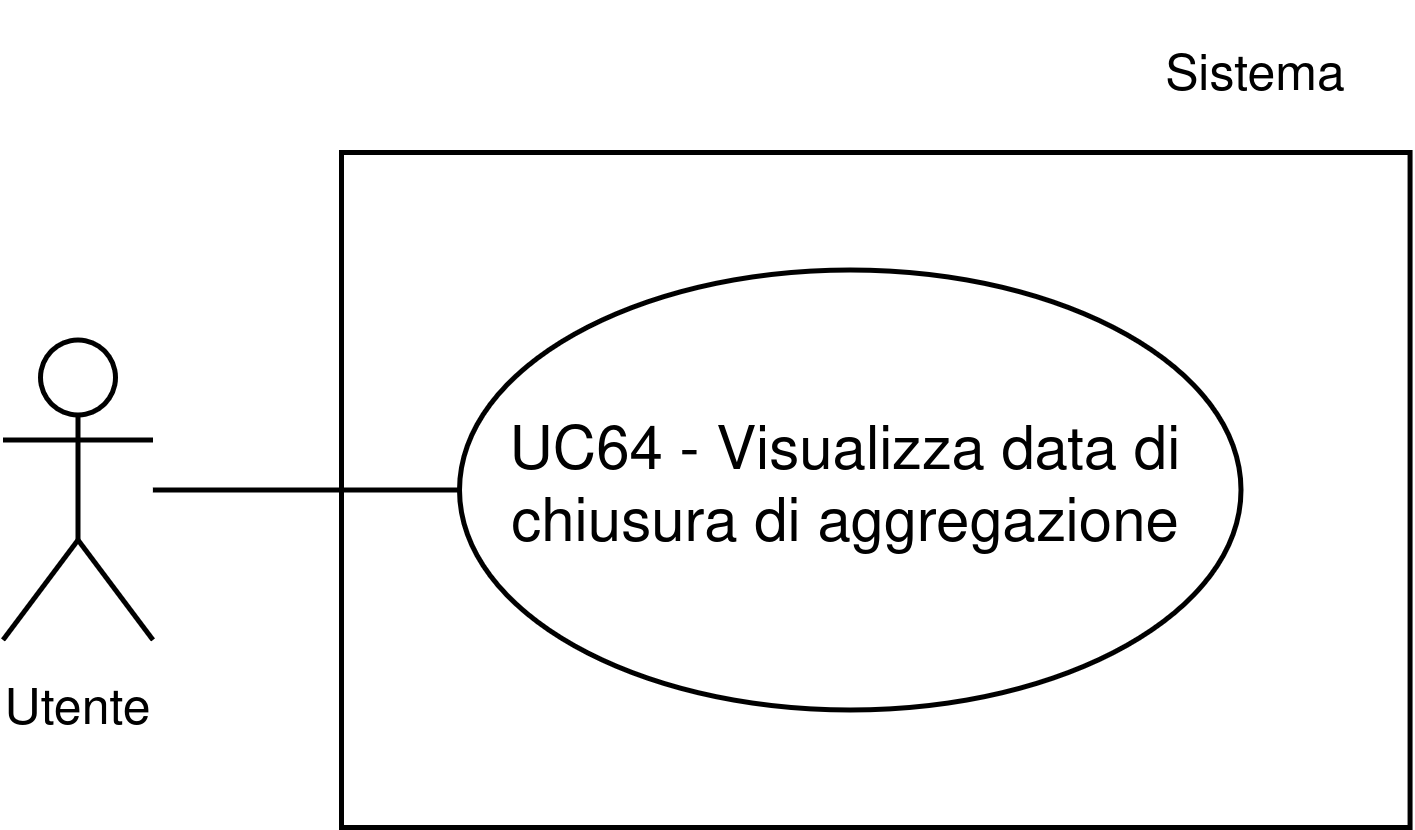

The diagram above was exported from draw.io. Its source (the exported page's mxGraphModel, read from the mxfile embedded in the PNG):
<mxGraphModel dx="1901" dy="1855" grid="1" gridSize="10" guides="1" tooltips="1" connect="1" arrows="1" fold="1" page="1" pageScale="1" pageWidth="1169" pageHeight="827" math="0" shadow="0">
  <root>
    <mxCell id="0" />
    <mxCell id="1" parent="0" />
    <mxCell id="2" parent="1" style="whiteSpace=wrap;html=1;" value="" vertex="1">
      <mxGeometry height="135" width="213.71" x="539.7999999999998" y="10130" as="geometry" />
    </mxCell>
    <mxCell id="3" parent="1" style="ellipse;whiteSpace=wrap;html=1;" value="UC64 - Visualizza data di chiusura di aggregazione" vertex="1">
      <mxGeometry height="88" width="156.3" x="563.38" y="10153.5" as="geometry" />
    </mxCell>
    <mxCell id="4" parent="1" style="shape=umlActor;verticalLabelPosition=bottom;verticalAlign=top;html=1;outlineConnect=0;" value="&lt;font style=&quot;font-size: 10px;&quot;&gt;Utente&lt;/font&gt;" vertex="1">
      <mxGeometry height="60" width="30" x="472.08000000000004" y="10167.5" as="geometry" />
    </mxCell>
    <mxCell id="5" edge="1" parent="1" source="4" style="endArrow=none;html=1;rounded=0;entryX=0;entryY=0.5;entryDx=0;entryDy=0;" target="3" value="">
      <mxGeometry height="50" relative="1" width="50" as="geometry">
        <mxPoint x="475.0100000000001" y="10197.5" as="sourcePoint" />
        <mxPoint x="515.0100000000002" y="10157.5" as="targetPoint" />
      </mxGeometry>
    </mxCell>
    <mxCell id="6" parent="1" style="text;html=1;whiteSpace=wrap;strokeColor=none;fillColor=none;align=center;verticalAlign=middle;rounded=0;fontSize=10;" value="Sistema" vertex="1">
      <mxGeometry height="30" width="60" x="692.5100000000001" y="10100" as="geometry" />
    </mxCell>
  </root>
</mxGraphModel>